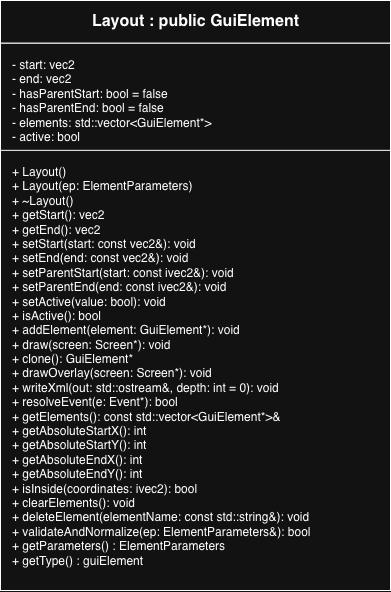

The diagram above was exported from draw.io. Its source (the exported page's mxGraphModel, read from the mxfile embedded in the PNG):
<mxGraphModel dx="1071" dy="710" grid="1" gridSize="10" guides="1" tooltips="1" connect="1" arrows="1" fold="1" page="1" pageScale="1" pageWidth="1100" pageHeight="1400" math="0" shadow="0">
  <root>
    <mxCell id="0" />
    <mxCell id="1" parent="0" />
    <mxCell id="classBox" parent="1" style="shape=rectangle;whiteSpace=wrap;html=1;" value="" vertex="1">
      <mxGeometry height="590" width="390" x="180" y="80" as="geometry" />
    </mxCell>
    <mxCell id="name" parent="classBox" style="shape=rectangle;html=1;align=center;verticalAlign=middle;fontStyle=1;fontSize=16;" value="&lt;b&gt;Layout : public GuiElement&lt;/b&gt;" vertex="1">
      <mxGeometry height="42.7536231884058" width="390" as="geometry" />
    </mxCell>
    <mxCell id="attributes" parent="classBox" style="shape=rectangle;html=1;align=left;verticalAlign=top;spacingLeft=10;spacingTop=8;" value=" - start: vec2&lt;br&gt; - end: vec2&lt;br&gt; - hasParentStart: bool = false&lt;br&gt; - hasParentEnd: bool = false&lt;br&gt; - elements: std::vector&amp;lt;GuiElement*&amp;gt;&lt;br&gt; - active: bool         " vertex="1">
      <mxGeometry height="128.2608695652174" width="390" y="42.7536231884058" as="geometry" />
    </mxCell>
    <mxCell id="methods" parent="classBox" style="shape=rectangle;html=1;align=left;verticalAlign=top;spacingLeft=10;spacingTop=8;" value=" + Layout()&lt;br&gt; + Layout(ep: ElementParameters)&lt;br&gt; + ~Layout()&lt;br&gt; + getStart(): vec2&lt;br&gt; + getEnd(): vec2&lt;br&gt; + setStart(start: const vec2&amp;amp;): void&lt;br&gt; + setEnd(end: const vec2&amp;amp;): void&lt;br&gt; + setParentStart(start: const ivec2&amp;amp;): void&lt;br&gt; + setParentEnd(end: const ivec2&amp;amp;): void&lt;br&gt; + setActive(value: bool): void&lt;br&gt; + isActive(): bool&lt;br&gt; + addElement(element: GuiElement*): void&lt;br&gt; + draw(screen: Screen*): void&lt;br&gt; + clone(): GuiElement*&lt;br&gt; + drawOverlay(screen: Screen*): void&lt;br&gt; + writeXml(out: std::ostream&amp;amp;, depth: int = 0): void&lt;br&gt; + resolveEvent(e: Event*): bool&lt;br&gt; + getElements(): const std::vector&amp;lt;GuiElement*&amp;gt;&amp;amp;&lt;br&gt; + getAbsoluteStartX(): int&lt;br&gt; + getAbsoluteStartY(): int&lt;br&gt; + getAbsoluteEndX(): int&lt;br&gt; + getAbsoluteEndY(): int&lt;br&gt; + isInside(coordinates: ivec2): bool&lt;br&gt; + clearElements(): void&lt;br&gt; + deleteElement(elementName: const std::string&amp;amp;): void&lt;br&gt; + validateAndNormalize(ep: ElementParameters&amp;amp;): bool&lt;div&gt;+ getParameters() : ElementParameters&lt;/div&gt;&lt;div&gt;+ getType() : guiElement&lt;/div&gt;" vertex="1">
      <mxGeometry height="440.1587301587302" width="390" y="149.84126984126985" as="geometry" />
    </mxCell>
  </root>
</mxGraphModel>